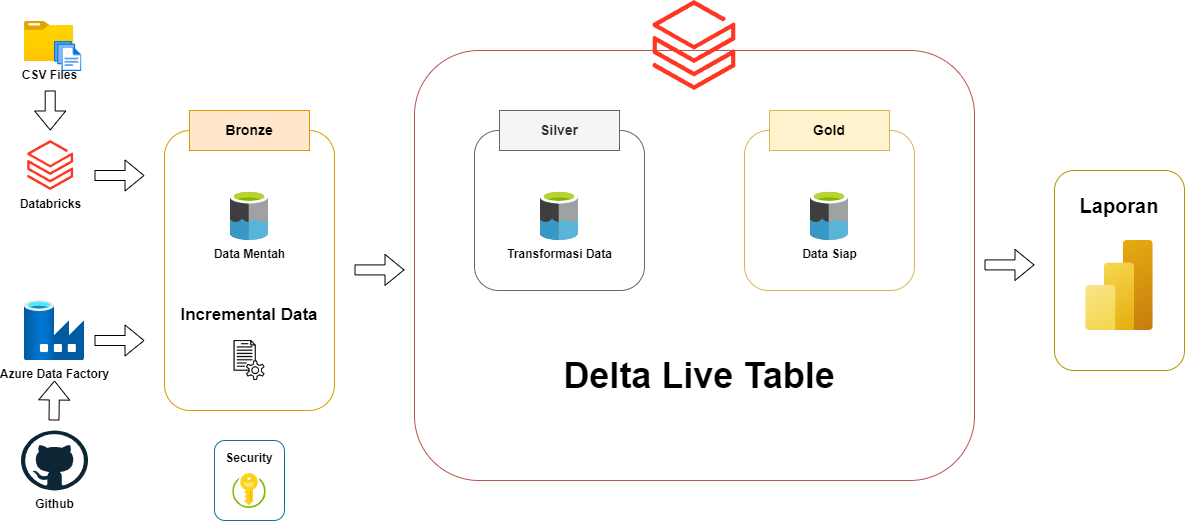

The diagram above was exported from draw.io. Its source (the exported page's mxGraphModel, read from the mxfile embedded in the PNG):
<mxGraphModel dx="1216" dy="789" grid="1" gridSize="10" guides="1" tooltips="1" connect="1" arrows="1" fold="1" page="1" pageScale="1" pageWidth="850" pageHeight="1100" math="0" shadow="0">
  <root>
    <mxCell id="0" />
    <mxCell id="1" parent="0" />
    <mxCell id="JBNVZLEpPt1BQgLyHZjd-2" value="&lt;b&gt;CSV Files&lt;/b&gt;" style="image;aspect=fixed;html=1;points=[];align=center;fontSize=12;image=img/lib/azure2/general/Folder_Blank.svg;" parent="1" vertex="1">
      <mxGeometry x="130" y="171" width="49.29" height="40" as="geometry" />
    </mxCell>
    <mxCell id="JBNVZLEpPt1BQgLyHZjd-1" value="" style="image;aspect=fixed;html=1;points=[];align=center;fontSize=12;image=img/lib/azure2/general/Files.svg;" parent="1" vertex="1">
      <mxGeometry x="160" y="191" width="27.43" height="30" as="geometry" />
    </mxCell>
    <mxCell id="JBNVZLEpPt1BQgLyHZjd-4" value="&lt;b&gt;Databricks&lt;/b&gt;" style="image;aspect=fixed;html=1;points=[];align=center;fontSize=12;image=img/lib/azure2/analytics/Azure_Databricks.svg;" parent="1" vertex="1">
      <mxGeometry x="133.11" y="290" width="46.18" height="50" as="geometry" />
    </mxCell>
    <mxCell id="JBNVZLEpPt1BQgLyHZjd-8" value="" style="shape=flexArrow;endArrow=classic;html=1;rounded=0;" parent="1" edge="1">
      <mxGeometry width="50" height="50" relative="1" as="geometry">
        <mxPoint x="155.7" y="240" as="sourcePoint" />
        <mxPoint x="155.7" y="280" as="targetPoint" />
      </mxGeometry>
    </mxCell>
    <mxCell id="JBNVZLEpPt1BQgLyHZjd-10" value="&lt;b&gt;Azure Data Factory&lt;/b&gt;" style="image;aspect=fixed;html=1;points=[];align=center;fontSize=12;image=img/lib/azure2/databases/Data_Factory.svg;" parent="1" vertex="1">
      <mxGeometry x="130" y="450" width="60" height="60" as="geometry" />
    </mxCell>
    <mxCell id="JBNVZLEpPt1BQgLyHZjd-11" value="&lt;b&gt;Github&lt;/b&gt;" style="dashed=0;outlineConnect=0;html=1;align=center;labelPosition=center;verticalLabelPosition=bottom;verticalAlign=top;shape=mxgraph.weblogos.github" parent="1" vertex="1">
      <mxGeometry x="126.5" y="580" width="67" height="60" as="geometry" />
    </mxCell>
    <mxCell id="JBNVZLEpPt1BQgLyHZjd-12" value="" style="shape=flexArrow;endArrow=classic;html=1;rounded=0;" parent="1" edge="1">
      <mxGeometry width="50" height="50" relative="1" as="geometry">
        <mxPoint x="159.5" y="570" as="sourcePoint" />
        <mxPoint x="160" y="530" as="targetPoint" />
      </mxGeometry>
    </mxCell>
    <mxCell id="JBNVZLEpPt1BQgLyHZjd-13" value="" style="rounded=1;whiteSpace=wrap;html=1;fillColor=none;strokeColor=#d79b00;" parent="1" vertex="1">
      <mxGeometry x="270" y="280" width="170" height="280" as="geometry" />
    </mxCell>
    <mxCell id="spTGh46n6Wn8VH9nqTGC-2" value="" style="shape=flexArrow;endArrow=classic;html=1;rounded=0;" parent="1" edge="1">
      <mxGeometry width="50" height="50" relative="1" as="geometry">
        <mxPoint x="200" y="325" as="sourcePoint" />
        <mxPoint x="250" y="325" as="targetPoint" />
      </mxGeometry>
    </mxCell>
    <mxCell id="spTGh46n6Wn8VH9nqTGC-3" value="" style="shape=flexArrow;endArrow=classic;html=1;rounded=0;" parent="1" edge="1">
      <mxGeometry width="50" height="50" relative="1" as="geometry">
        <mxPoint x="200" y="490" as="sourcePoint" />
        <mxPoint x="250" y="490" as="targetPoint" />
      </mxGeometry>
    </mxCell>
    <mxCell id="spTGh46n6Wn8VH9nqTGC-4" value="&lt;b&gt;Bronze&lt;/b&gt;" style="rounded=0;whiteSpace=wrap;html=1;fillColor=#ffe6cc;strokeColor=#d79b00;fontSize=14;" parent="1" vertex="1">
      <mxGeometry x="295" y="260" width="120" height="40" as="geometry" />
    </mxCell>
    <mxCell id="uet9_YshxppLHbAO5hOd-1" value="&lt;b&gt;Data Mentah&lt;/b&gt;" style="image;sketch=0;aspect=fixed;html=1;points=[];align=center;fontSize=12;image=img/lib/mscae/Data_Lake.svg;" vertex="1" parent="1">
      <mxGeometry x="336" y="340" width="38" height="50" as="geometry" />
    </mxCell>
    <mxCell id="uet9_YshxppLHbAO5hOd-2" value="" style="shape=image;verticalLabelPosition=bottom;labelBackgroundColor=default;verticalAlign=top;aspect=fixed;imageAspect=0;image=data:image/png,(base64 omitted: 27096 chars);" vertex="1" parent="1">
      <mxGeometry x="335" y="490" width="40" height="40" as="geometry" />
    </mxCell>
    <mxCell id="uet9_YshxppLHbAO5hOd-3" value="&lt;font style=&quot;font-size: 17px;&quot;&gt;Incremental Data&lt;/font&gt;" style="text;html=1;align=center;verticalAlign=middle;whiteSpace=wrap;rounded=0;fontStyle=1" vertex="1" parent="1">
      <mxGeometry x="280" y="450" width="150" height="30" as="geometry" />
    </mxCell>
    <mxCell id="uet9_YshxppLHbAO5hOd-5" value="" style="rounded=1;whiteSpace=wrap;html=1;fillColor=none;strokeColor=#b85450;" vertex="1" parent="1">
      <mxGeometry x="520" y="200" width="560" height="430" as="geometry" />
    </mxCell>
    <mxCell id="uet9_YshxppLHbAO5hOd-7" value="" style="rounded=1;whiteSpace=wrap;html=1;fillColor=none;strokeColor=#666666;fontColor=#333333;" vertex="1" parent="1">
      <mxGeometry x="580" y="280" width="170" height="160" as="geometry" />
    </mxCell>
    <mxCell id="uet9_YshxppLHbAO5hOd-8" value="&lt;b&gt;Silver&lt;/b&gt;" style="rounded=0;whiteSpace=wrap;html=1;fillColor=#f5f5f5;strokeColor=#666666;fontSize=14;fontColor=#333333;" vertex="1" parent="1">
      <mxGeometry x="605" y="260" width="120" height="40" as="geometry" />
    </mxCell>
    <mxCell id="uet9_YshxppLHbAO5hOd-9" value="" style="rounded=1;whiteSpace=wrap;html=1;fillColor=none;strokeColor=#d6b656;" vertex="1" parent="1">
      <mxGeometry x="850" y="280" width="170" height="160" as="geometry" />
    </mxCell>
    <mxCell id="uet9_YshxppLHbAO5hOd-10" value="&lt;b&gt;Gold&lt;/b&gt;" style="rounded=0;whiteSpace=wrap;html=1;fillColor=#fff2cc;strokeColor=#d6b656;fontSize=14;" vertex="1" parent="1">
      <mxGeometry x="875" y="260" width="120" height="40" as="geometry" />
    </mxCell>
    <mxCell id="uet9_YshxppLHbAO5hOd-12" value="" style="image;aspect=fixed;html=1;points=[];align=center;fontSize=12;image=img/lib/azure2/analytics/Azure_Databricks.svg;" vertex="1" parent="1">
      <mxGeometry x="758.4399999999999" y="150" width="83.12" height="90" as="geometry" />
    </mxCell>
    <mxCell id="uet9_YshxppLHbAO5hOd-15" value="&lt;b&gt;Transformasi Data&lt;/b&gt;" style="image;sketch=0;aspect=fixed;html=1;points=[];align=center;fontSize=12;image=img/lib/mscae/Data_Lake.svg;" vertex="1" parent="1">
      <mxGeometry x="646" y="340" width="38" height="50" as="geometry" />
    </mxCell>
    <mxCell id="uet9_YshxppLHbAO5hOd-16" value="&lt;b&gt;Data Siap&lt;/b&gt;" style="image;sketch=0;aspect=fixed;html=1;points=[];align=center;fontSize=12;image=img/lib/mscae/Data_Lake.svg;" vertex="1" parent="1">
      <mxGeometry x="916" y="340" width="38" height="50" as="geometry" />
    </mxCell>
    <mxCell id="uet9_YshxppLHbAO5hOd-17" value="&lt;b&gt;Delta Live Table&lt;/b&gt;" style="text;html=1;align=center;verticalAlign=middle;whiteSpace=wrap;rounded=0;fontSize=36;" vertex="1" parent="1">
      <mxGeometry x="590" y="510" width="430" height="30" as="geometry" />
    </mxCell>
    <mxCell id="uet9_YshxppLHbAO5hOd-20" value="" style="shape=flexArrow;endArrow=classic;html=1;rounded=0;" edge="1" parent="1">
      <mxGeometry width="50" height="50" relative="1" as="geometry">
        <mxPoint x="460" y="419.40999999999997" as="sourcePoint" />
        <mxPoint x="510" y="419.40999999999997" as="targetPoint" />
      </mxGeometry>
    </mxCell>
    <mxCell id="uet9_YshxppLHbAO5hOd-22" value="" style="rounded=1;whiteSpace=wrap;html=1;fillColor=none;fontColor=#000000;strokeColor=#B09500;" vertex="1" parent="1">
      <mxGeometry x="1160" y="320" width="130" height="200" as="geometry" />
    </mxCell>
    <mxCell id="uet9_YshxppLHbAO5hOd-23" value="" style="shape=flexArrow;endArrow=classic;html=1;rounded=0;" edge="1" parent="1">
      <mxGeometry width="50" height="50" relative="1" as="geometry">
        <mxPoint x="1090" y="414.40999999999997" as="sourcePoint" />
        <mxPoint x="1140" y="414.40999999999997" as="targetPoint" />
      </mxGeometry>
    </mxCell>
    <mxCell id="uet9_YshxppLHbAO5hOd-24" value="" style="image;aspect=fixed;html=1;points=[];align=center;fontSize=12;image=img/lib/azure2/analytics/Power_BI_Embedded.svg;" vertex="1" parent="1">
      <mxGeometry x="1191.25" y="390" width="67.5" height="90" as="geometry" />
    </mxCell>
    <mxCell id="uet9_YshxppLHbAO5hOd-25" value="Laporan" style="text;html=1;align=center;verticalAlign=middle;whiteSpace=wrap;rounded=0;fontStyle=1;fontSize=20;" vertex="1" parent="1">
      <mxGeometry x="1170" y="340" width="110" height="30" as="geometry" />
    </mxCell>
    <mxCell id="uet9_YshxppLHbAO5hOd-27" value="" style="rounded=1;whiteSpace=wrap;html=1;fillColor=none;strokeColor=#10739e;" vertex="1" parent="1">
      <mxGeometry x="320" y="590" width="70" height="80" as="geometry" />
    </mxCell>
    <mxCell id="uet9_YshxppLHbAO5hOd-28" value="Security" style="text;html=1;align=center;verticalAlign=middle;whiteSpace=wrap;rounded=0;fontStyle=1" vertex="1" parent="1">
      <mxGeometry x="325" y="593" width="60" height="30" as="geometry" />
    </mxCell>
    <mxCell id="uet9_YshxppLHbAO5hOd-29" value="" style="image;sketch=0;aspect=fixed;html=1;points=[];align=center;fontSize=12;image=img/lib/mscae/Key_Vaults.svg;" vertex="1" parent="1">
      <mxGeometry x="338.2" y="623" width="33.6" height="35" as="geometry" />
    </mxCell>
  </root>
</mxGraphModel>